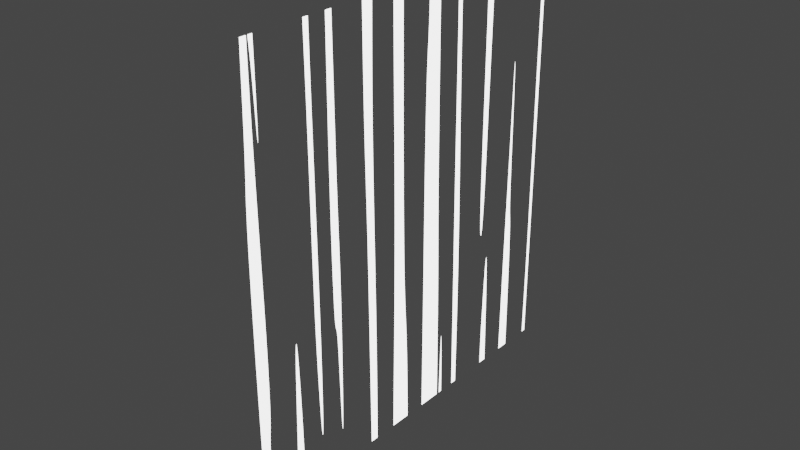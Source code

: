 # Source: Bakuhatu2.blend  (saved by Blender 3.3.6; exported with 4.5.12 LTS)
import bpy
from mathutils import Matrix  # noqa: F401  (used for matrix-valued properties, if any)

bpy.ops.wm.read_factory_settings(use_empty=True)
scene = bpy.context.scene
scene.name = 'Scene'

# ---- collections
col_collection = bpy.data.collections.new('Collection'); scene.collection.children.link(col_collection)

# ---- materials (node trees are filled in below, after node groups)
mat_x = bpy.data.materials.new('マテリアル')
mat_x.surface_render_method = 'BLENDED'
mat_x.blend_method = 'BLEND'
mat_x.use_transparent_shadow = False

# ---- material node trees
mat_x.use_nodes = True; mat_x.node_tree.nodes.clear()
_N = mat_x.node_tree.nodes; _L = mat_x.node_tree.links
n0 = _N.new('ShaderNodeOutputMaterial'); n0.name = 'Material Output'; n0.location = (558, 159)
n1 = _N.new('ShaderNodeEmission'); n1.name = '放射'; n1.location = (-229, -95)
n1.inputs[1].default_value = 3.3
n2 = _N.new('ShaderNodeValToRGB'); n2.name = 'カラーランプ'; n2.location = (-14, 221)
n2.color_ramp.interpolation = 'CONSTANT'
while len(n2.color_ramp.elements) > 1: n2.color_ramp.elements.remove(n2.color_ramp.elements[-1])
n2.color_ramp.elements[0].position = 0.0; n2.color_ramp.elements[0].color = (0.0, 0.0, 0.0, 1.0)
_e = n2.color_ramp.elements.new(0.5591); _e.color = (1.0, 1.0, 1.0, 1.0)
n3 = _N.new('ShaderNodeBsdfTransparent'); n3.name = '透過BSDF'; n3.location = (-157, -43)
n3.hide = True
n4 = _N.new('ShaderNodeTexNoise'); n4.name = 'ノイズテクスチャ'; n4.location = (-193, 220)
n5 = _N.new('ShaderNodeMixShader'); n5.name = 'シェーダーミックス'; n5.location = (306, 124)
n6 = _N.new('ShaderNodeMapping'); n6.name = 'マッピング'; n6.location = (-420, 262)
n6.inputs[3].default_value = (0.05, 3.1, 1.0)
n7 = _N.new('ShaderNodeTexCoord'); n7.name = 'テクスチャ座標'; n7.location = (-591, 263)
n8 = _N.new('ShaderNodeTexCoord'); n8.name = 'テクスチャ座標.001'; n8.location = (-45, -166)
n9 = _N.new('ShaderNodeMapping'); n9.name = 'マッピング.001'; n9.location = (126, -166)
n9.inputs[3].default_value = (0.05, 3.1, 1.0)
n10 = _N.new('ShaderNodeTexGradient'); n10.name = 'グラデーションテクスチャ'; n10.location = (343, -125)
n10.gradient_type = 'RADIAL'
n11 = _N.new('ShaderNodeCombineXYZ'); n11.name = 'XYZ合成'; n11.location = (516, -163)
n12 = _N.new('ShaderNodeTexGradient'); n12.name = 'グラデーションテクスチャ.001'; n12.location = (343, -263)
n12.gradient_type = 'SPHERICAL'
_L.new(n1.outputs[0], n5.inputs[2])
_L.new(n5.outputs[0], n0.inputs[0])
_L.new(n6.outputs[0], n4.inputs[0])
_L.new(n7.outputs[2], n6.inputs[0])
_L.new(n4.outputs[0], n2.inputs[0])
_L.new(n2.outputs[0], n5.inputs[0])
_L.new(n3.outputs[0], n5.inputs[1])
_L.new(n8.outputs[2], n9.inputs[0])
_L.new(n9.outputs[0], n10.inputs[0])
_L.new(n9.outputs[0], n12.inputs[0])
_L.new(n10.outputs[0], n11.inputs[0])
_L.new(n12.outputs[0], n11.inputs[1])
n0.is_active_output = True

# ---- world
world_world = bpy.data.worlds.new('World'); scene.world = world_world
world_world.use_nodes = True; world_world.node_tree.nodes.clear()
_N = world_world.node_tree.nodes; _L = world_world.node_tree.links
n0 = _N.new('ShaderNodeOutputWorld'); n0.name = 'World Output'; n0.location = (300, 300)
n1 = _N.new('ShaderNodeBackground'); n1.name = 'Background'; n1.location = (10, 300)
n1.inputs[0].default_value = (0.05088, 0.05088, 0.05088, 1.0)
_L.new(n1.outputs[0], n0.inputs[0])
n0.is_active_output = True
world_world.color = (0.05088, 0.05088, 0.05088)
world_world.use_sun_shadow = False
world_world.sun_shadow_jitter_overblur = 0.0

# ---- meshes
me_x = bpy.data.meshes.new('平面')
me_x.from_pydata([(-1.0, -1.0, 0.0), (1.0, -1.0, 0.0), (-1.0, 1.0, 0.0), (1.0, 1.0, 0.0)], [], [(0, 1, 3, 2)])
_uv = me_x.uv_layers.new(name='UVマップ')
_uv.uv.foreach_set('vector', [0.0, 0.0, 1.0, 0.0, 1.0, 1.0, 0.0, 1.0])
me_x.materials.append(mat_x)
me_x.update()

# ---- objects
ob_x = bpy.data.objects.new('平面', me_x)

# ---- transforms, parenting, visibility, modifiers, constraints
ob_x.location = (0.0, 0.0, 0.0)
ob_x.rotation_euler = (0.0, 1.571, 0.0)

# ---- collection membership
col_collection.objects.link(ob_x)

# ---- scene / render settings (as saved in the file)
scene.frame_start = 1; scene.frame_end = 250; scene.frame_set(1)
scene.render.engine = 'BLENDER_EEVEE_NEXT'
scene.cycles.sampling_pattern = 'TABULATED_SOBOL'
scene.cycles.use_light_tree = False
scene.view_settings.view_transform = 'Filmic'
bpy.context.view_layer.update()

# ---- added for rendering (the .blend has no active camera): camera
cam_auto = bpy.data.cameras.new('AutoCamera')
cam_auto.lens = 50.0
cam_auto.sensor_width = 36.0
cam_auto.clip_end = 1000.0
ob_auto_camera = bpy.data.objects.new('AutoCamera', cam_auto)
scene.collection.objects.link(ob_auto_camera)
ob_auto_camera.location = (2.61693, -3.14032, 2.09354)
ob_auto_camera.rotation_euler = (1.09748, -7.21219e-08, 0.694738)
scene.camera = ob_auto_camera
bpy.context.view_layer.update()
